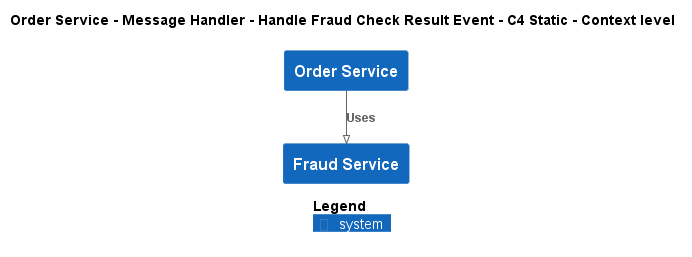

The diagram above was rendered by PlantUML. Its source (embedded in the PNG):
@startuml
!pragma layout smetana
!include ..\..\..\..\..\..\..\.c4s\C4_Context.puml

AddElementTag("c4interflow:lifecycle:new", $bgColor=green, $fontColor=#ffffff, $borderColor=green, $shadowing="False")
AddElementTag("c4interflow:lifecycle:changed", $bgColor=orange, $fontColor=#ffffff, $borderColor=orange, $shadowing="False")
AddElementTag("c4interflow:lifecycle:removed", $bgColor=red, $fontColor=#ffffff, $borderColor=red, $shadowing="False")

AddRelTag("c4interflow:lifecycle:new", $textColor=green, $lineColor=green)
AddRelTag("c4interflow:lifecycle:changed", $textColor=orange, $lineColor=orange)
AddRelTag("c4interflow:lifecycle:removed", $textColor=red, $lineColor=red)

SHOW_PERSON_PORTRAIT()
LAYOUT_TOP_DOWN()

skinparam linetype polyline

title Order Service - Message Handler - Handle Fraud Check Result Event - C4 Static - Context level

System(ECommercePlatform.SoftwareSystems.OrderService, "Order Service", "")
System(ECommercePlatform.SoftwareSystems.FraudService, "Fraud Service", "")

Rel(ECommercePlatform.SoftwareSystems.OrderService, ECommercePlatform.SoftwareSystems.FraudService, "Uses")


SHOW_LEGEND()
@enduml